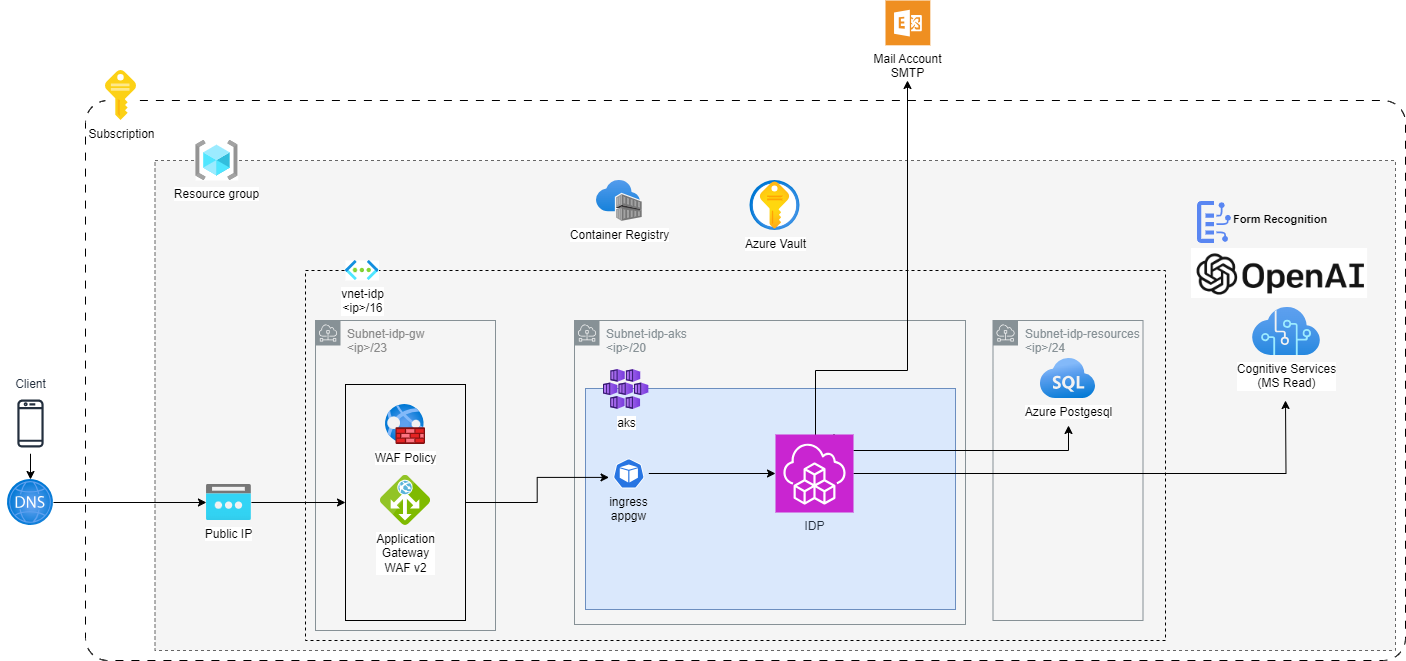

The diagram above was exported from draw.io. Its source (the exported page's mxGraphModel, read from the mxfile embedded in the PNG):
<mxGraphModel dx="1209" dy="701" grid="1" gridSize="10" guides="1" tooltips="1" connect="1" arrows="1" fold="1" page="1" pageScale="1" pageWidth="1680" pageHeight="1188" math="0" shadow="0">
  <root>
    <mxCell id="FEijaJPMImS1AFEWPXs3-0" />
    <mxCell id="FEijaJPMImS1AFEWPXs3-1" parent="FEijaJPMImS1AFEWPXs3-0" />
    <mxCell id="FEijaJPMImS1AFEWPXs3-2" value="" style="rounded=1;whiteSpace=wrap;html=1;fillColor=none;dashed=1;arcSize=4;imageWidth=24;strokeWidth=1;dashPattern=8 8;fontColor=#B5B5B5;" parent="FEijaJPMImS1AFEWPXs3-1" vertex="1">
      <mxGeometry x="280" y="330" width="1320" height="560" as="geometry" />
    </mxCell>
    <mxCell id="FEijaJPMImS1AFEWPXs3-4" value="" style="rounded=0;whiteSpace=wrap;html=1;fillColor=#f5f5f5;dashed=1;strokeColor=#666666;fontColor=#333333;" parent="FEijaJPMImS1AFEWPXs3-1" vertex="1">
      <mxGeometry x="349.5" y="390" width="1240.5" height="490" as="geometry" />
    </mxCell>
    <mxCell id="FEijaJPMImS1AFEWPXs3-5" value="" style="rounded=0;whiteSpace=wrap;html=1;fillColor=none;dashed=1;fontColor=#B5B5B5;" parent="FEijaJPMImS1AFEWPXs3-1" vertex="1">
      <mxGeometry x="500" y="500" width="860" height="370" as="geometry" />
    </mxCell>
    <mxCell id="FEijaJPMImS1AFEWPXs3-6" value="Subnet-idp-gw&lt;br&gt;&amp;lt;ip&amp;gt;/23" style="sketch=0;outlineConnect=0;gradientColor=none;html=1;whiteSpace=wrap;fontSize=12;fontStyle=0;shape=mxgraph.aws4.group;grIcon=mxgraph.aws4.group_subnet;strokeColor=#879196;fillColor=none;verticalAlign=top;align=left;spacingLeft=30;fontColor=#8A8A8A;dashed=0;" parent="FEijaJPMImS1AFEWPXs3-1" vertex="1">
      <mxGeometry x="510" y="550" width="180" height="310" as="geometry" />
    </mxCell>
    <mxCell id="FEijaJPMImS1AFEWPXs3-8" value="Subnet-idp-aks&lt;br&gt;&amp;lt;ip&amp;gt;/20" style="sketch=0;outlineConnect=0;gradientColor=none;html=1;whiteSpace=wrap;fontSize=12;fontStyle=0;shape=mxgraph.aws4.group;grIcon=mxgraph.aws4.group_subnet;strokeColor=#879196;fillColor=none;verticalAlign=top;align=left;spacingLeft=30;fontColor=#879196;dashed=0;" parent="FEijaJPMImS1AFEWPXs3-1" vertex="1">
      <mxGeometry x="769" y="550" width="391" height="304" as="geometry" />
    </mxCell>
    <mxCell id="FEijaJPMImS1AFEWPXs3-9" value="Subnet-idp-resources&lt;br&gt;&amp;lt;ip&amp;gt;/24" style="sketch=0;outlineConnect=0;gradientColor=none;html=1;whiteSpace=wrap;fontSize=12;fontStyle=0;shape=mxgraph.aws4.group;grIcon=mxgraph.aws4.group_subnet;strokeColor=#879196;fillColor=none;verticalAlign=top;align=left;spacingLeft=30;fontColor=#879196;dashed=0;" parent="FEijaJPMImS1AFEWPXs3-1" vertex="1">
      <mxGeometry x="1187.5" y="550" width="150" height="300" as="geometry" />
    </mxCell>
    <mxCell id="FEijaJPMImS1AFEWPXs3-11" value="Azure Postgesql" style="image;aspect=fixed;html=1;points=[];align=center;fontSize=12;image=img/lib/azure2/databases/Azure_SQL.svg;" parent="FEijaJPMImS1AFEWPXs3-1" vertex="1">
      <mxGeometry x="1234.6799999999998" y="588" width="55.65" height="40" as="geometry" />
    </mxCell>
    <mxCell id="FEijaJPMImS1AFEWPXs3-12" value="Cognitive Services&lt;br&gt;(MS Read)" style="image;aspect=fixed;html=1;points=[];align=center;fontSize=12;image=img/lib/azure2/ai_machine_learning/Cognitive_Services.svg;" parent="FEijaJPMImS1AFEWPXs3-1" vertex="1">
      <mxGeometry x="1447" y="537" width="68" height="48" as="geometry" />
    </mxCell>
    <mxCell id="FEijaJPMImS1AFEWPXs3-13" value="Resource group" style="image;aspect=fixed;html=1;points=[];align=center;fontSize=12;image=img/lib/azure2/general/Resource_Groups.svg;imageBackground=default;" parent="FEijaJPMImS1AFEWPXs3-1" vertex="1">
      <mxGeometry x="390.2" y="370" width="42.5" height="40" as="geometry" />
    </mxCell>
    <mxCell id="FEijaJPMImS1AFEWPXs3-14" value="Container Registry" style="image;aspect=fixed;html=1;points=[];align=center;fontSize=12;image=img/lib/azure2/containers/Container_Registries.svg;" parent="FEijaJPMImS1AFEWPXs3-1" vertex="1">
      <mxGeometry x="791" y="410" width="45.7" height="41" as="geometry" />
    </mxCell>
    <mxCell id="FEijaJPMImS1AFEWPXs3-15" value="Subscription" style="image;sketch=0;aspect=fixed;html=1;points=[];align=center;fontSize=12;image=img/lib/mscae/Key.svg;imageBackground=default;" parent="FEijaJPMImS1AFEWPXs3-1" vertex="1">
      <mxGeometry x="300" y="300" width="31" height="50" as="geometry" />
    </mxCell>
    <mxCell id="FEijaJPMImS1AFEWPXs3-17" style="edgeStyle=orthogonalEdgeStyle;rounded=0;orthogonalLoop=1;jettySize=auto;html=1;" parent="FEijaJPMImS1AFEWPXs3-1" source="FEijaJPMImS1AFEWPXs3-18" target="FEijaJPMImS1AFEWPXs3-43" edge="1">
      <mxGeometry relative="1" as="geometry" />
    </mxCell>
    <mxCell id="FEijaJPMImS1AFEWPXs3-18" value="Public IP" style="image;aspect=fixed;html=1;points=[];align=center;fontSize=12;image=img/lib/azure2/networking/Public_IP_Addresses.svg;" parent="FEijaJPMImS1AFEWPXs3-1" vertex="1">
      <mxGeometry x="400.93" y="714" width="45" height="36" as="geometry" />
    </mxCell>
    <mxCell id="FEijaJPMImS1AFEWPXs3-19" value="vnet-idp&lt;br&gt;&amp;lt;ip&amp;gt;/16" style="image;aspect=fixed;html=1;points=[];align=center;fontSize=12;image=img/lib/azure2/networking/Virtual_Networks.svg;imageBackground=default;" parent="FEijaJPMImS1AFEWPXs3-1" vertex="1">
      <mxGeometry x="540" y="490" width="33.5" height="20" as="geometry" />
    </mxCell>
    <mxCell id="FEijaJPMImS1AFEWPXs3-20" style="edgeStyle=orthogonalEdgeStyle;rounded=0;orthogonalLoop=1;jettySize=auto;html=1;" parent="FEijaJPMImS1AFEWPXs3-1" source="FEijaJPMImS1AFEWPXs3-21" target="FEijaJPMImS1AFEWPXs3-25" edge="1">
      <mxGeometry relative="1" as="geometry" />
    </mxCell>
    <mxCell id="FEijaJPMImS1AFEWPXs3-21" value="Client" style="sketch=0;outlineConnect=0;fontColor=#232F3E;gradientColor=none;strokeColor=#232F3E;fillColor=#ffffff;dashed=0;verticalLabelPosition=top;verticalAlign=bottom;align=center;html=1;fontSize=12;fontStyle=0;aspect=fixed;shape=mxgraph.aws4.resourceIcon;resIcon=mxgraph.aws4.mobile_client;horizontal=1;labelPosition=center;" parent="FEijaJPMImS1AFEWPXs3-1" vertex="1">
      <mxGeometry x="195" y="623" width="60" height="60" as="geometry" />
    </mxCell>
    <mxCell id="FEijaJPMImS1AFEWPXs3-22" value="" style="rounded=0;whiteSpace=wrap;html=1;fillColor=#dae8fc;strokeColor=#6c8ebf;" parent="FEijaJPMImS1AFEWPXs3-1" vertex="1">
      <mxGeometry x="780" y="618" width="370" height="221" as="geometry" />
    </mxCell>
    <mxCell id="FEijaJPMImS1AFEWPXs3-23" value="aks" style="image;aspect=fixed;html=1;points=[];align=center;fontSize=12;image=img/lib/azure2/compute/Kubernetes_Services.svg;imageBackground=none;" parent="FEijaJPMImS1AFEWPXs3-1" vertex="1">
      <mxGeometry x="798" y="599" width="45.33" height="40" as="geometry" />
    </mxCell>
    <mxCell id="FEijaJPMImS1AFEWPXs3-24" style="edgeStyle=orthogonalEdgeStyle;rounded=0;orthogonalLoop=1;jettySize=auto;html=1;" parent="FEijaJPMImS1AFEWPXs3-1" source="FEijaJPMImS1AFEWPXs3-25" target="FEijaJPMImS1AFEWPXs3-18" edge="1">
      <mxGeometry relative="1" as="geometry" />
    </mxCell>
    <mxCell id="FEijaJPMImS1AFEWPXs3-25" value="" style="image;aspect=fixed;html=1;points=[];align=center;fontSize=12;image=img/lib/azure2/networking/DNS_Zones.svg;" parent="FEijaJPMImS1AFEWPXs3-1" vertex="1">
      <mxGeometry x="202" y="709" width="46" height="46" as="geometry" />
    </mxCell>
    <mxCell id="FEijaJPMImS1AFEWPXs3-27" style="edgeStyle=orthogonalEdgeStyle;rounded=0;orthogonalLoop=1;jettySize=auto;html=1;entryX=0;entryY=0.5;entryDx=0;entryDy=0;entryPerimeter=0;" parent="FEijaJPMImS1AFEWPXs3-1" source="FEijaJPMImS1AFEWPXs3-28" target="FEijaJPMImS1AFEWPXs3-57" edge="1">
      <mxGeometry relative="1" as="geometry">
        <mxPoint x="890.1999999999998" y="589.9000000000001" as="targetPoint" />
      </mxGeometry>
    </mxCell>
    <mxCell id="FEijaJPMImS1AFEWPXs3-28" value="ingress&lt;br&gt;appgw" style="sketch=0;html=1;dashed=0;whitespace=wrap;fillColor=#2875E2;strokeColor=#ffffff;points=[[0.005,0.63,0],[0.1,0.2,0],[0.9,0.2,0],[0.5,0,0],[0.995,0.63,0],[0.72,0.99,0],[0.5,1,0],[0.28,0.99,0]];verticalLabelPosition=bottom;align=center;verticalAlign=top;shape=mxgraph.kubernetes.icon;prIcon=pod" parent="FEijaJPMImS1AFEWPXs3-1" vertex="1">
      <mxGeometry x="803.33" y="688" width="40" height="30" as="geometry" />
    </mxCell>
    <mxCell id="FEijaJPMImS1AFEWPXs3-29" style="edgeStyle=orthogonalEdgeStyle;rounded=0;orthogonalLoop=1;jettySize=auto;html=1;exitX=1;exitY=0.5;exitDx=0;exitDy=0;exitPerimeter=0;" parent="FEijaJPMImS1AFEWPXs3-1" source="FEijaJPMImS1AFEWPXs3-57" edge="1">
      <mxGeometry relative="1" as="geometry">
        <mxPoint x="1480" y="630" as="targetPoint" />
        <mxPoint x="1060" y="583" as="sourcePoint" />
      </mxGeometry>
    </mxCell>
    <mxCell id="FEijaJPMImS1AFEWPXs3-30" style="edgeStyle=orthogonalEdgeStyle;rounded=0;orthogonalLoop=1;jettySize=auto;html=1;" parent="FEijaJPMImS1AFEWPXs3-1" source="FEijaJPMImS1AFEWPXs3-57" edge="1">
      <mxGeometry relative="1" as="geometry">
        <mxPoint x="1009" y="655" as="sourcePoint" />
        <mxPoint x="1263" y="655" as="targetPoint" />
        <Array as="points">
          <mxPoint x="1263" y="680" />
        </Array>
      </mxGeometry>
    </mxCell>
    <mxCell id="FEijaJPMImS1AFEWPXs3-41" value="" style="shape=image;verticalLabelPosition=bottom;labelBackgroundColor=default;verticalAlign=top;aspect=fixed;imageAspect=0;image=data:image/png,(base64 omitted: 23956 chars);" parent="FEijaJPMImS1AFEWPXs3-1" vertex="1">
      <mxGeometry x="1386" y="478" width="176.15" height="50" as="geometry" />
    </mxCell>
    <mxCell id="FEijaJPMImS1AFEWPXs3-42" value="Azure Vault" style="image;aspect=fixed;html=1;points=[];align=center;fontSize=12;image=img/lib/azure2/security/Key_Vaults.svg;" parent="FEijaJPMImS1AFEWPXs3-1" vertex="1">
      <mxGeometry x="944.5" y="410" width="50" height="50" as="geometry" />
    </mxCell>
    <mxCell id="FEijaJPMImS1AFEWPXs3-43" value="" style="rounded=0;whiteSpace=wrap;html=1;fillColor=none;" parent="FEijaJPMImS1AFEWPXs3-1" vertex="1">
      <mxGeometry x="540" y="614" width="120" height="236" as="geometry" />
    </mxCell>
    <mxCell id="FEijaJPMImS1AFEWPXs3-44" value="Application&lt;br&gt;Gateway&lt;br&gt;WAF v2" style="image;sketch=0;aspect=fixed;html=1;points=[];align=center;fontSize=12;image=img/lib/mscae/Application_Gateway.svg;" parent="FEijaJPMImS1AFEWPXs3-1" vertex="1">
      <mxGeometry x="575" y="705" width="50" height="50" as="geometry" />
    </mxCell>
    <mxCell id="FEijaJPMImS1AFEWPXs3-45" value="WAF Policy" style="image;aspect=fixed;html=1;points=[];align=center;fontSize=12;image=img/lib/azure2/networking/Web_Application_Firewall_Policies_WAF.svg;" parent="FEijaJPMImS1AFEWPXs3-1" vertex="1">
      <mxGeometry x="580" y="634" width="40" height="40" as="geometry" />
    </mxCell>
    <mxCell id="FEijaJPMImS1AFEWPXs3-53" value="&lt;font color=&quot;#000000&quot;&gt;Form Recognition&lt;br&gt;&lt;/font&gt;" style="sketch=0;html=1;verticalAlign=middle;labelPosition=right;verticalLabelPosition=middle;align=left;spacingTop=-6;fontSize=11;fontStyle=1;fontColor=#999999;shape=image;aspect=fixed;imageAspect=0;image=data:image/svg+xml,(base64 omitted: 3096 chars);" parent="FEijaJPMImS1AFEWPXs3-1" vertex="1">
      <mxGeometry x="1392" y="431" width="34" height="42" as="geometry" />
    </mxCell>
    <mxCell id="4A0WFgps_2PQ9xljYxx6-1" style="edgeStyle=orthogonalEdgeStyle;rounded=0;orthogonalLoop=1;jettySize=auto;html=1;exitX=0.75;exitY=0;exitDx=0;exitDy=0;exitPerimeter=0;" parent="FEijaJPMImS1AFEWPXs3-1" source="FEijaJPMImS1AFEWPXs3-57" edge="1">
      <mxGeometry relative="1" as="geometry">
        <mxPoint x="1102" y="310" as="targetPoint" />
        <Array as="points">
          <mxPoint x="1029" y="690" />
          <mxPoint x="1010" y="690" />
          <mxPoint x="1010" y="600" />
          <mxPoint x="1102" y="600" />
        </Array>
      </mxGeometry>
    </mxCell>
    <mxCell id="FEijaJPMImS1AFEWPXs3-57" value="IDP" style="sketch=0;points=[[0,0,0],[0.25,0,0],[0.5,0,0],[0.75,0,0],[1,0,0],[0,1,0],[0.25,1,0],[0.5,1,0],[0.75,1,0],[1,1,0],[0,0.25,0],[0,0.5,0],[0,0.75,0],[1,0.25,0],[1,0.5,0],[1,0.75,0]];outlineConnect=0;fontColor=#232F3E;fillColor=#C925D1;strokeColor=#ffffff;dashed=0;verticalLabelPosition=bottom;verticalAlign=top;align=center;html=1;fontSize=12;fontStyle=0;aspect=fixed;shape=mxgraph.aws4.resourceIcon;resIcon=mxgraph.aws4.cloud_development_kit;" parent="FEijaJPMImS1AFEWPXs3-1" vertex="1">
      <mxGeometry x="970" y="664" width="78" height="78" as="geometry" />
    </mxCell>
    <mxCell id="FEijaJPMImS1AFEWPXs3-58" style="edgeStyle=orthogonalEdgeStyle;rounded=0;orthogonalLoop=1;jettySize=auto;html=1;exitX=1;exitY=0.5;exitDx=0;exitDy=0;entryX=0.005;entryY=0.63;entryDx=0;entryDy=0;entryPerimeter=0;" parent="FEijaJPMImS1AFEWPXs3-1" source="FEijaJPMImS1AFEWPXs3-43" target="FEijaJPMImS1AFEWPXs3-28" edge="1">
      <mxGeometry relative="1" as="geometry" />
    </mxCell>
    <mxCell id="4A0WFgps_2PQ9xljYxx6-0" value="Mail Account&lt;div&gt;SMTP&lt;/div&gt;" style="shadow=0;dashed=0;html=1;strokeColor=none;fillColor=#EF8F21;labelPosition=center;verticalLabelPosition=bottom;verticalAlign=top;align=center;outlineConnect=0;shape=mxgraph.veeam.ms_exchange;" parent="FEijaJPMImS1AFEWPXs3-1" vertex="1">
      <mxGeometry x="1080" y="230" width="44.8" height="44.8" as="geometry" />
    </mxCell>
  </root>
</mxGraphModel>